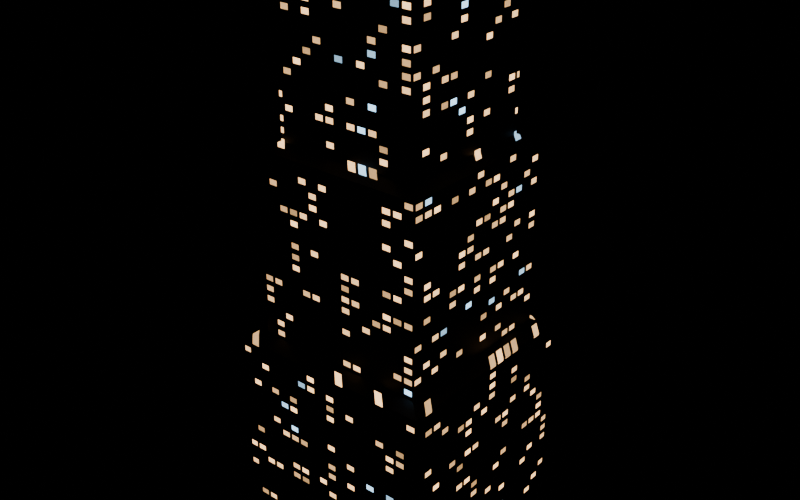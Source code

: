# Source: mega_c.blend  (saved by Blender 5.3.31; exported with 4.5.12 LTS)
import bpy
from mathutils import Matrix  # noqa: F401  (used for matrix-valued properties, if any)

bpy.ops.wm.read_factory_settings(use_empty=True)
scene = bpy.context.scene
scene.name = 'Scene'

# ---- materials (node trees are filled in below, after node groups)
mat_far_windows = bpy.data.materials.new('far_windows')
mat_glow_red = bpy.data.materials.new('glow_red')

# ---- material node trees
mat_far_windows.use_nodes = True; mat_far_windows.node_tree.nodes.clear()
_N = mat_far_windows.node_tree.nodes; _L = mat_far_windows.node_tree.links
n0 = _N.new('ShaderNodeBsdfPrincipled'); n0.name = 'Principled BSDF'; n0.location = (-200, 100)
n0.inputs[0].default_value = (0.035, 0.035, 0.04, 1.0)
n0.inputs[2].default_value = 0.6
n0.inputs[10].default_value = 0.005
n1 = _N.new('ShaderNodeOutputMaterial'); n1.name = 'Material Output'; n1.location = (200, 100)
n2 = _N.new('ShaderNodeNewGeometry'); n2.name = 'Geometry'; n2.location = (0, 0)
n3 = _N.new('ShaderNodeSeparateXYZ'); n3.name = 'Separate XYZ'; n3.location = (0, 0)
n4 = _N.new('ShaderNodeMath'); n4.name = 'Math'; n4.location = (0, 0)
n5 = _N.new('ShaderNodeMath'); n5.name = 'Math.001'; n5.location = (0, 0)
n5.operation = 'DIVIDE'
n5.inputs[1].default_value = 4.5
n6 = _N.new('ShaderNodeMath'); n6.name = 'Math.002'; n6.location = (0, 0)
n6.operation = 'FLOOR'
n6.inputs[1].default_value = 0.0
n7 = _N.new('ShaderNodeMath'); n7.name = 'Math.003'; n7.location = (0, 0)
n7.operation = 'DIVIDE'
n7.inputs[1].default_value = 4.2
n8 = _N.new('ShaderNodeMath'); n8.name = 'Math.004'; n8.location = (0, 0)
n8.operation = 'FLOOR'
n8.inputs[1].default_value = 0.0
n9 = _N.new('ShaderNodeMath'); n9.name = 'Math.005'; n9.location = (0, 0)
n9.operation = 'DIVIDE'
n9.inputs[1].default_value = 4.5
n10 = _N.new('ShaderNodeMath'); n10.name = 'Math.006'; n10.location = (0, 0)
n10.operation = 'FRACT'
n10.inputs[1].default_value = 0.0
n11 = _N.new('ShaderNodeMath'); n11.name = 'Math.007'; n11.location = (0, 0)
n11.operation = 'DIVIDE'
n11.inputs[1].default_value = 4.2
n12 = _N.new('ShaderNodeMath'); n12.name = 'Math.008'; n12.location = (0, 0)
n12.operation = 'FRACT'
n12.inputs[1].default_value = 0.0
n13 = _N.new('ShaderNodeCombineXYZ'); n13.name = 'Combine XYZ'; n13.location = (0, 0)
n14 = _N.new('ShaderNodeTexWhiteNoise'); n14.name = 'White Noise Texture'; n14.location = (0, 0)
n15 = _N.new('ShaderNodeMath'); n15.name = 'Math.009'; n15.location = (0, 0)
n15.operation = 'LESS_THAN'
n15.inputs[1].default_value = 0.2
n16 = _N.new('ShaderNodeMath'); n16.name = 'Math.010'; n16.location = (0, 0)
n16.operation = 'GREATER_THAN'
n16.inputs[1].default_value = 0.14
n17 = _N.new('ShaderNodeMath'); n17.name = 'Math.011'; n17.location = (0, 0)
n17.operation = 'LESS_THAN'
n17.inputs[1].default_value = 0.86
n18 = _N.new('ShaderNodeMath'); n18.name = 'Math.012'; n18.location = (0, 0)
n18.operation = 'MULTIPLY'
n19 = _N.new('ShaderNodeMath'); n19.name = 'Math.013'; n19.location = (0, 0)
n19.operation = 'GREATER_THAN'
n19.inputs[1].default_value = 0.3
n20 = _N.new('ShaderNodeMath'); n20.name = 'Math.014'; n20.location = (0, 0)
n20.operation = 'LESS_THAN'
n20.inputs[1].default_value = 0.8
n21 = _N.new('ShaderNodeMath'); n21.name = 'Math.015'; n21.location = (0, 0)
n21.operation = 'MULTIPLY'
n22 = _N.new('ShaderNodeMath'); n22.name = 'Math.016'; n22.location = (0, 0)
n22.operation = 'MULTIPLY'
n23 = _N.new('ShaderNodeMath'); n23.name = 'Math.017'; n23.location = (0, 0)
n23.operation = 'MULTIPLY'
n24 = _N.new('ShaderNodeMixRGB'); n24.name = 'Mix (Legacy)'; n24.location = (0, 0)
n24.inputs[1].default_value = (1.0, 0.62, 0.3, 1.0)
n24.inputs[2].default_value = (0.45, 0.75, 1.0, 1.0)
n25 = _N.new('ShaderNodeMath'); n25.name = 'Math.018'; n25.location = (0, 0)
n25.operation = 'GREATER_THAN'
n25.inputs[1].default_value = 0.72
n26 = _N.new('ShaderNodeMapRange'); n26.name = 'Map Range'; n26.location = (0, 0)
n26.inputs[2].default_value = 0.2
n26.inputs[3].default_value = 0.55
n26.inputs[4].default_value = 2.2
n27 = _N.new('ShaderNodeMath'); n27.name = 'Math.019'; n27.location = (0, 0)
n27.operation = 'MULTIPLY'
_L.new(n0.outputs[0], n1.inputs[0])
_L.new(n2.outputs[0], n3.inputs[0])
_L.new(n3.outputs[0], n4.inputs[0])
_L.new(n3.outputs[1], n4.inputs[1])
_L.new(n4.outputs[0], n5.inputs[0])
_L.new(n5.outputs[0], n6.inputs[0])
_L.new(n3.outputs[2], n7.inputs[0])
_L.new(n7.outputs[0], n8.inputs[0])
_L.new(n4.outputs[0], n9.inputs[0])
_L.new(n9.outputs[0], n10.inputs[0])
_L.new(n3.outputs[2], n11.inputs[0])
_L.new(n11.outputs[0], n12.inputs[0])
_L.new(n6.outputs[0], n13.inputs[0])
_L.new(n8.outputs[0], n13.inputs[1])
_L.new(n13.outputs[0], n14.inputs[0])
_L.new(n14.outputs[0], n15.inputs[0])
_L.new(n10.outputs[0], n16.inputs[0])
_L.new(n10.outputs[0], n17.inputs[0])
_L.new(n16.outputs[0], n18.inputs[0])
_L.new(n17.outputs[0], n18.inputs[1])
_L.new(n12.outputs[0], n19.inputs[0])
_L.new(n12.outputs[0], n20.inputs[0])
_L.new(n19.outputs[0], n21.inputs[0])
_L.new(n20.outputs[0], n21.inputs[1])
_L.new(n18.outputs[0], n22.inputs[0])
_L.new(n21.outputs[0], n22.inputs[1])
_L.new(n22.outputs[0], n23.inputs[0])
_L.new(n15.outputs[0], n23.inputs[1])
_L.new(n14.outputs[1], n25.inputs[0])
_L.new(n25.outputs[0], n24.inputs[0])
_L.new(n24.outputs[0], n0.inputs[27])
_L.new(n14.outputs[0], n26.inputs[0])
_L.new(n23.outputs[0], n27.inputs[0])
_L.new(n26.outputs[0], n27.inputs[1])
_L.new(n27.outputs[0], n0.inputs[28])
n1.is_active_output = True
mat_glow_red.use_nodes = True; mat_glow_red.node_tree.nodes.clear()
_N = mat_glow_red.node_tree.nodes; _L = mat_glow_red.node_tree.links
n0 = _N.new('ShaderNodeBsdfPrincipled'); n0.name = 'Principled BSDF'; n0.location = (-200, 100)
n0.inputs[0].default_value = (0.0, 0.0, 0.0, 1.0)
n0.inputs[2].default_value = 0.4
n0.inputs[10].default_value = 0.005
n0.inputs[27].default_value = (1.0, 0.03, 0.02, 1.0)
n0.inputs[28].default_value = 14.0
n1 = _N.new('ShaderNodeOutputMaterial'); n1.name = 'Material Output'; n1.location = (200, 100)
_L.new(n0.outputs[0], n1.inputs[0])
n1.is_active_output = True

# ---- meshes
me_far_windows = bpy.data.meshes.new('far_windows')
me_far_windows.from_pydata([(-40.0, -40.0, 0.0), (40.0, -40.0, 0.0), (40.0, 40.0, 0.0), (-40.0, 40.0, 0.0), (-40.0, -40.0, 73.5), (40.0, -40.0, 73.5), (40.0, 40.0, 73.5), (-40.0, 40.0, 73.5), (-34.0, -34.0, 75.6), (34.0, -34.0, 75.6), (34.0, 34.0, 75.6), (-34.0, 34.0, 75.6), (-34.0, -34.0, 147.0), (34.0, -34.0, 147.0), (34.0, 34.0, 147.0), (-34.0, 34.0, 147.0), (-28.0, -28.0, 149.1), (28.0, -28.0, 149.1), (28.0, 28.0, 149.1), (-28.0, 28.0, 149.1), (-28.0, -28.0, 210.0), (28.0, -28.0, 210.0), (28.0, 28.0, 210.0), (-28.0, 28.0, 210.0)], [], [(0, 1, 5, 4), (1, 2, 6, 5), (2, 3, 7, 6), (3, 0, 4, 7), (4, 5, 9, 8), (5, 6, 10, 9), (6, 7, 11, 10), (7, 4, 8, 11), (8, 9, 13, 12), (9, 10, 14, 13), (10, 11, 15, 14), (11, 8, 12, 15), (12, 13, 17, 16), (13, 14, 18, 17), (14, 15, 19, 18), (15, 12, 16, 19), (16, 17, 21, 20), (17, 18, 22, 21), (18, 19, 23, 22), (19, 16, 20, 23), (3, 2, 1, 0), (20, 21, 22, 23)])
me_far_windows.materials.append(mat_far_windows)
me_far_windows.update()
me_glow_red = bpy.data.meshes.new('glow_red')
me_glow_red.from_pydata([(-22.4, 0.0, 213.6), (-22.4, 0.8, 213.4), (-22.4, 1.386, 212.8), (-22.4, 1.6, 212.0), (-22.4, 1.386, 211.2), (-22.4, 0.8, 210.6), (-22.4, 0.0, 210.4), (-21.83, 0.5657, 213.4), (-21.42, 0.9798, 212.8), (-21.27, 1.131, 212.0), (-21.42, 0.9798, 211.2), (-21.83, 0.5657, 210.6), (-21.6, 0.0, 213.4), (-21.01, 0.0, 212.8), (-20.8, 0.0, 212.0), (-21.01, 0.0, 211.2), (-21.6, 0.0, 210.6), (-21.83, -0.5657, 213.4), (-21.42, -0.9798, 212.8), (-21.27, -1.131, 212.0), (-21.42, -0.9798, 211.2), (-21.83, -0.5657, 210.6), (-22.4, -0.8, 213.4), (-22.4, -1.386, 212.8), (-22.4, -1.6, 212.0), (-22.4, -1.386, 211.2), (-22.4, -0.8, 210.6), (-22.97, -0.5657, 213.4), (-23.38, -0.9798, 212.8), (-23.53, -1.131, 212.0), (-23.38, -0.9798, 211.2), (-22.97, -0.5657, 210.6), (-23.2, 0.0, 213.4), (-23.79, 0.0, 212.8), (-24.0, 0.0, 212.0), (-23.79, 0.0, 211.2), (-23.2, 0.0, 210.6), (-22.97, 0.5657, 213.4), (-23.38, 0.9798, 212.8), (-23.53, 1.131, 212.0), (-23.38, 0.9798, 211.2), (-22.97, 0.5657, 210.6), (22.4, 0.0, 213.6), (22.4, 0.8, 213.4), (22.4, 1.386, 212.8), (22.4, 1.6, 212.0), (22.4, 1.386, 211.2), (22.4, 0.8, 210.6), (22.4, 0.0, 210.4), (22.97, 0.5657, 213.4), (23.38, 0.9798, 212.8), (23.53, 1.131, 212.0), (23.38, 0.9798, 211.2), (22.97, 0.5657, 210.6), (23.2, 0.0, 213.4), (23.79, 0.0, 212.8), (24.0, 0.0, 212.0), (23.79, 0.0, 211.2), (23.2, 0.0, 210.6), (22.97, -0.5657, 213.4), (23.38, -0.9798, 212.8), (23.53, -1.131, 212.0), (23.38, -0.9798, 211.2), (22.97, -0.5657, 210.6), (22.4, -0.8, 213.4), (22.4, -1.386, 212.8), (22.4, -1.6, 212.0), (22.4, -1.386, 211.2), (22.4, -0.8, 210.6), (21.83, -0.5657, 213.4), (21.42, -0.9798, 212.8), (21.27, -1.131, 212.0), (21.42, -0.9798, 211.2), (21.83, -0.5657, 210.6), (21.6, 0.0, 213.4), (21.01, 0.0, 212.8), (20.8, 0.0, 212.0), (21.01, 0.0, 211.2), (21.6, 0.0, 210.6), (21.83, 0.5657, 213.4), (21.42, 0.9798, 212.8), (21.27, 1.131, 212.0), (21.42, 0.9798, 211.2), (21.83, 0.5657, 210.6)], [], [(1, 0, 7), (6, 5, 11), (4, 3, 9, 10), (2, 1, 7, 8), (5, 4, 10, 11), (3, 2, 8, 9), (6, 11, 16), (10, 9, 14, 15), (8, 7, 12, 13), (11, 10, 15, 16), (9, 8, 13, 14), (7, 0, 12), (15, 14, 19, 20), (13, 12, 17, 18), (16, 15, 20, 21), (14, 13, 18, 19), (12, 0, 17), (6, 16, 21), (18, 17, 22, 23), (21, 20, 25, 26), (19, 18, 23, 24), (17, 0, 22), (6, 21, 26), (20, 19, 24, 25), (26, 25, 30, 31), (24, 23, 28, 29), (22, 0, 27), (6, 26, 31), (25, 24, 29, 30), (23, 22, 27, 28), (31, 30, 35, 36), (29, 28, 33, 34), (27, 0, 32), (6, 31, 36), (30, 29, 34, 35), (28, 27, 32, 33), (36, 35, 40, 41), (34, 33, 38, 39), (32, 0, 37), (6, 36, 41), (35, 34, 39, 40), (33, 32, 37, 38), (41, 40, 4, 5), (39, 38, 2, 3), (37, 0, 1), (6, 41, 5), (40, 39, 3, 4), (38, 37, 1, 2), (43, 42, 49), (48, 47, 53), (46, 45, 51, 52), (44, 43, 49, 50), (47, 46, 52, 53), (45, 44, 50, 51), (48, 53, 58), (52, 51, 56, 57), (50, 49, 54, 55), (53, 52, 57, 58), (51, 50, 55, 56), (49, 42, 54), (57, 56, 61, 62), (55, 54, 59, 60), (58, 57, 62, 63), (56, 55, 60, 61), (54, 42, 59), (48, 58, 63), (60, 59, 64, 65), (63, 62, 67, 68), (61, 60, 65, 66), (59, 42, 64), (48, 63, 68), (62, 61, 66, 67), (68, 67, 72, 73), (66, 65, 70, 71), (64, 42, 69), (48, 68, 73), (67, 66, 71, 72), (65, 64, 69, 70), (73, 72, 77, 78), (71, 70, 75, 76), (69, 42, 74), (48, 73, 78), (72, 71, 76, 77), (70, 69, 74, 75), (78, 77, 82, 83), (76, 75, 80, 81), (74, 42, 79), (48, 78, 83), (77, 76, 81, 82), (75, 74, 79, 80), (83, 82, 46, 47), (81, 80, 44, 45), (79, 42, 43), (48, 83, 47), (82, 81, 45, 46), (80, 79, 43, 44)])
me_glow_red.polygons.foreach_set('use_smooth', [True] * 96)
me_glow_red.materials.append(mat_glow_red)
me_glow_red.update()
me_glow_red.normals_split_custom_set([tuple(v) for v in zip(*[iter([-1.503e-07, 0.603, 0.7977, 0.0, 0.0, 1.0, 0.4264, 0.4264, 0.7977, 0.0, 0.0, -1.0, -4.973e-07, 0.603, -0.7977, 0.4264, 0.4264, -0.7977, 2.534e-06, 0.886, -0.4637, 1.931e-06, 1.0, 1.976e-07, 0.7071, 0.7071, 0.0, 0.6265, 0.6265, -0.4637, 6.032e-06, 0.886, 0.4637, -1.503e-07, 0.603, 0.7977, 0.4264, 0.4264, 0.7977, 0.6265, 0.6265, 0.4637, -4.973e-07, 0.603, -0.7977, 2.534e-06, 0.886, -0.4637, 0.6265, 0.6265, -0.4637, 0.4264, 0.4264, -0.7977, 1.931e-06, 1.0, 1.976e-07, 6.032e-06, 0.886, 0.4637, 0.6265, 0.6265, 0.4637, 0.7071, 0.7071, 0.0, 0.0, 0.0, -1.0, 0.4264, 0.4264, -0.7977, 0.603, -6.083e-06, -0.7977, 0.6265, 0.6265, -0.4637, 0.7071, 0.7071, 0.0, 1.0, -3.726e-07, -2.428e-07, 0.886, -8.049e-07, -0.4637, 0.6265, 0.6265, 0.4637, 0.4264, 0.4264, 0.7977, 0.603, 0.0, 0.7977, 0.886, -8.999e-07, 0.4637, 0.4264, 0.4264, -0.7977, 0.6265, 0.6265, -0.4637, 0.886, -8.049e-07, -0.4637, 0.603, -6.083e-06, -0.7977, 0.7071, 0.7071, 0.0, 0.6265, 0.6265, 0.4637, 0.886, -8.999e-07, 0.4637, 1.0, -3.726e-07, -2.428e-07, 0.4264, 0.4264, 0.7977, 0.0, 0.0, 1.0, 0.603, 0.0, 0.7977, 0.886, -8.049e-07, -0.4637, 1.0, -3.726e-07, -2.428e-07, 0.7071, -0.7071, -4.516e-08, 0.6265, -0.6265, -0.4637, 0.886, -8.999e-07, 0.4637, 0.603, 0.0, 0.7977, 0.4264, -0.4264, 0.7977, 0.6265, -0.6265, 0.4637, 0.603, -6.083e-06, -0.7977, 0.886, -8.049e-07, -0.4637, 0.6265, -0.6265, -0.4637, 0.4264, -0.4264, -0.7977, 1.0, -3.726e-07, -2.428e-07, 0.886, -8.999e-07, 0.4637, 0.6265, -0.6265, 0.4637, 0.7071, -0.7071, -4.516e-08, 0.603, 0.0, 0.7977, 0.0, 0.0, 1.0, 0.4264, -0.4264, 0.7977, 0.0, 0.0, -1.0, 0.603, -6.083e-06, -0.7977, 0.4264, -0.4264, -0.7977, 0.6265, -0.6265, 0.4637, 0.4264, -0.4264, 0.7977, -6.881e-06, -0.603, 0.7977, -8.112e-06, -0.886, 0.4637, 0.4264, -0.4264, -0.7977, 0.6265, -0.6265, -0.4637, -5.998e-06, -0.886, -0.4637, -7.289e-06, -0.603, -0.7977, 0.7071, -0.7071, -4.516e-08, 0.6265, -0.6265, 0.4637, -8.112e-06, -0.886, 0.4637, -1.931e-06, -1.0, 2.032e-07, 0.4264, -0.4264, 0.7977, 0.0, 0.0, 1.0, -6.881e-06, -0.603, 0.7977, 0.0, 0.0, -1.0, 0.4264, -0.4264, -0.7977, -7.289e-06, -0.603, -0.7977, 0.6265, -0.6265, -0.4637, 0.7071, -0.7071, -4.516e-08, -1.931e-06, -1.0, 2.032e-07, -5.998e-06, -0.886, -0.4637, -7.289e-06, -0.603, -0.7977, -5.998e-06, -0.886, -0.4637, -0.6265, -0.6265, -0.4637, -0.4264, -0.4264, -0.7977, -1.931e-06, -1.0, 2.032e-07, -8.112e-06, -0.886, 0.4637, -0.6265, -0.6265, 0.4637, -0.7071, -0.7071, 0.0, -6.881e-06, -0.603, 0.7977, 0.0, 0.0, 1.0, -0.4264, -0.4264, 0.7977, 0.0, 0.0, -1.0, -7.289e-06, -0.603, -0.7977, -0.4264, -0.4264, -0.7977, -5.998e-06, -0.886, -0.4637, -1.931e-06, -1.0, 2.032e-07, -0.7071, -0.7071, 0.0, -0.6265, -0.6265, -0.4637, -8.112e-06, -0.886, 0.4637, -6.881e-06, -0.603, 0.7977, -0.4264, -0.4264, 0.7977, -0.6265, -0.6265, 0.4637, -0.4264, -0.4264, -0.7977, -0.6265, -0.6265, -0.4637, -0.886, 1.047e-06, -0.4637, -0.603, 3.45e-06, -0.7977, -0.7071, -0.7071, 0.0, -0.6265, -0.6265, 0.4637, -0.886, -1.107e-08, 0.4637, -1.0, 3.726e-07, -2.428e-07, -0.4264, -0.4264, 0.7977, 0.0, 0.0, 1.0, -0.603, 4.089e-06, 0.7977, 0.0, 0.0, -1.0, -0.4264, -0.4264, -0.7977, -0.603, 3.45e-06, -0.7977, -0.6265, -0.6265, -0.4637, -0.7071, -0.7071, 0.0, -1.0, 3.726e-07, -2.428e-07, -0.886, 1.047e-06, -0.4637, -0.6265, -0.6265, 0.4637, -0.4264, -0.4264, 0.7977, -0.603, 4.089e-06, 0.7977, -0.886, -1.107e-08, 0.4637, -0.603, 3.45e-06, -0.7977, -0.886, 1.047e-06, -0.4637, -0.6265, 0.6265, -0.4637, -0.4264, 0.4264, -0.7977, -1.0, 3.726e-07, -2.428e-07, -0.886, -1.107e-08, 0.4637, -0.6265, 0.6265, 0.4637, -0.7071, 0.7071, -5.081e-08, -0.603, 4.089e-06, 0.7977, 0.0, 0.0, 1.0, -0.4264, 0.4264, 0.7977, 0.0, 0.0, -1.0, -0.603, 3.45e-06, -0.7977, -0.4264, 0.4264, -0.7977, -0.886, 1.047e-06, -0.4637, -1.0, 3.726e-07, -2.428e-07, -0.7071, 0.7071, -5.081e-08, -0.6265, 0.6265, -0.4637, -0.886, -1.107e-08, 0.4637, -0.603, 4.089e-06, 0.7977, -0.4264, 0.4264, 0.7977, -0.6265, 0.6265, 0.4637, -0.4264, 0.4264, -0.7977, -0.6265, 0.6265, -0.4637, 2.534e-06, 0.886, -0.4637, -4.973e-07, 0.603, -0.7977, -0.7071, 0.7071, -5.081e-08, -0.6265, 0.6265, 0.4637, 6.032e-06, 0.886, 0.4637, 1.931e-06, 1.0, 1.976e-07, -0.4264, 0.4264, 0.7977, 0.0, 0.0, 1.0, -1.503e-07, 0.603, 0.7977, 0.0, 0.0, -1.0, -0.4264, 0.4264, -0.7977, -4.973e-07, 0.603, -0.7977, -0.6265, 0.6265, -0.4637, -0.7071, 0.7071, -5.081e-08, 1.931e-06, 1.0, 1.976e-07, 2.534e-06, 0.886, -0.4637, -0.6265, 0.6265, 0.4637, -0.4264, 0.4264, 0.7977, -1.503e-07, 0.603, 0.7977, 6.032e-06, 0.886, 0.4637, -1.503e-07, 0.603, 0.7977, 0.0, 0.0, 1.0, 0.4264, 0.4264, 0.7977, 0.0, 0.0, -1.0, -4.973e-07, 0.603, -0.7977, 0.4264, 0.4264, -0.7977, 2.534e-06, 0.886, -0.4637, 1.931e-06, 1.0, 1.976e-07, 0.7071, 0.7071, 0.0, 0.6265, 0.6265, -0.4637, 6.032e-06, 0.886, 0.4637, -1.503e-07, 0.603, 0.7977, 0.4264, 0.4264, 0.7977, 0.6265, 0.6265, 0.4637, -4.973e-07, 0.603, -0.7977, 2.534e-06, 0.886, -0.4637, 0.6265, 0.6265, -0.4637, 0.4264, 0.4264, -0.7977, 1.931e-06, 1.0, 1.976e-07, 6.032e-06, 0.886, 0.4637, 0.6265, 0.6265, 0.4637, 0.7071, 0.7071, 0.0, 0.0, 0.0, -1.0, 0.4264, 0.4264, -0.7977, 0.603, -6.083e-06, -0.7977, 0.6265, 0.6265, -0.4637, 0.7071, 0.7071, 0.0, 1.0, -3.726e-07, -2.428e-07, 0.886, -7.998e-07, -0.4637, 0.6265, 0.6265, 0.4637, 0.4264, 0.4264, 0.7977, 0.603, 0.0, 0.7977, 0.886, -9.001e-07, 0.4637, 0.4264, 0.4264, -0.7977, 0.6265, 0.6265, -0.4637, 0.886, -7.998e-07, -0.4637, 0.603, -6.083e-06, -0.7977, 0.7071, 0.7071, 0.0, 0.6265, 0.6265, 0.4637, 0.886, -9.001e-07, 0.4637, 1.0, -3.726e-07, -2.428e-07, 0.4264, 0.4264, 0.7977, 0.0, 0.0, 1.0, 0.603, 0.0, 0.7977, 0.886, -7.998e-07, -0.4637, 1.0, -3.726e-07, -2.428e-07, 0.7071, -0.7071, -4.516e-08, 0.6265, -0.6265, -0.4637, 0.886, -9.001e-07, 0.4637, 0.603, 0.0, 0.7977, 0.4264, -0.4264, 0.7977, 0.6265, -0.6265, 0.4637, 0.603, -6.083e-06, -0.7977, 0.886, -7.998e-07, -0.4637, 0.6265, -0.6265, -0.4637, 0.4264, -0.4264, -0.7977, 1.0, -3.726e-07, -2.428e-07, 0.886, -9.001e-07, 0.4637, 0.6265, -0.6265, 0.4637, 0.7071, -0.7071, -4.516e-08, 0.603, 0.0, 0.7977, 0.0, 0.0, 1.0, 0.4264, -0.4264, 0.7977, 0.0, 0.0, -1.0, 0.603, -6.083e-06, -0.7977, 0.4264, -0.4264, -0.7977, 0.6265, -0.6265, 0.4637, 0.4264, -0.4264, 0.7977, -6.881e-06, -0.603, 0.7977, -8.112e-06, -0.886, 0.4637, 0.4264, -0.4264, -0.7977, 0.6265, -0.6265, -0.4637, -5.998e-06, -0.886, -0.4637, -7.289e-06, -0.603, -0.7977, 0.7071, -0.7071, -4.516e-08, 0.6265, -0.6265, 0.4637, -8.112e-06, -0.886, 0.4637, -1.931e-06, -1.0, 2.032e-07, 0.4264, -0.4264, 0.7977, 0.0, 0.0, 1.0, -6.881e-06, -0.603, 0.7977, 0.0, 0.0, -1.0, 0.4264, -0.4264, -0.7977, -7.289e-06, -0.603, -0.7977, 0.6265, -0.6265, -0.4637, 0.7071, -0.7071, -4.516e-08, -1.931e-06, -1.0, 2.032e-07, -5.998e-06, -0.886, -0.4637, -7.289e-06, -0.603, -0.7977, -5.998e-06, -0.886, -0.4637, -0.6265, -0.6265, -0.4637, -0.4264, -0.4264, -0.7977, -1.931e-06, -1.0, 2.032e-07, -8.112e-06, -0.886, 0.4637, -0.6265, -0.6265, 0.4637, -0.7071, -0.7071, 0.0, -6.881e-06, -0.603, 0.7977, 0.0, 0.0, 1.0, -0.4264, -0.4264, 0.7977, 0.0, 0.0, -1.0, -7.289e-06, -0.603, -0.7977, -0.4264, -0.4264, -0.7977, -5.998e-06, -0.886, -0.4637, -1.931e-06, -1.0, 2.032e-07, -0.7071, -0.7071, 0.0, -0.6265, -0.6265, -0.4637, -8.112e-06, -0.886, 0.4637, -6.881e-06, -0.603, 0.7977, -0.4264, -0.4264, 0.7977, -0.6265, -0.6265, 0.4637, -0.4264, -0.4264, -0.7977, -0.6265, -0.6265, -0.4637, -0.886, 1.058e-06, -0.4637, -0.603, 3.45e-06, -0.7977, -0.7071, -0.7071, 0.0, -0.6265, -0.6265, 0.4637, -0.886, -1.107e-08, 0.4637, -1.0, 3.726e-07, -2.428e-07, -0.4264, -0.4264, 0.7977, 0.0, 0.0, 1.0, -0.603, 4.089e-06, 0.7977, 0.0, 0.0, -1.0, -0.4264, -0.4264, -0.7977, -0.603, 3.45e-06, -0.7977, -0.6265, -0.6265, -0.4637, -0.7071, -0.7071, 0.0, -1.0, 3.726e-07, -2.428e-07, -0.886, 1.058e-06, -0.4637, -0.6265, -0.6265, 0.4637, -0.4264, -0.4264, 0.7977, -0.603, 4.089e-06, 0.7977, -0.886, -1.107e-08, 0.4637, -0.603, 3.45e-06, -0.7977, -0.886, 1.058e-06, -0.4637, -0.6265, 0.6265, -0.4637, -0.4264, 0.4264, -0.7977, -1.0, 3.726e-07, -2.428e-07, -0.886, -1.107e-08, 0.4637, -0.6265, 0.6265, 0.4637, -0.7071, 0.7071, -3.952e-08, -0.603, 4.089e-06, 0.7977, 0.0, 0.0, 1.0, -0.4264, 0.4264, 0.7977, 0.0, 0.0, -1.0, -0.603, 3.45e-06, -0.7977, -0.4264, 0.4264, -0.7977, -0.886, 1.058e-06, -0.4637, -1.0, 3.726e-07, -2.428e-07, -0.7071, 0.7071, -3.952e-08, -0.6265, 0.6265, -0.4637, -0.886, -1.107e-08, 0.4637, -0.603, 4.089e-06, 0.7977, -0.4264, 0.4264, 0.7977, -0.6265, 0.6265, 0.4637, -0.4264, 0.4264, -0.7977, -0.6265, 0.6265, -0.4637, 2.534e-06, 0.886, -0.4637, -4.973e-07, 0.603, -0.7977, -0.7071, 0.7071, -3.952e-08, -0.6265, 0.6265, 0.4637, 6.032e-06, 0.886, 0.4637, 1.931e-06, 1.0, 1.976e-07, -0.4264, 0.4264, 0.7977, 0.0, 0.0, 1.0, -1.503e-07, 0.603, 0.7977, 0.0, 0.0, -1.0, -0.4264, 0.4264, -0.7977, -4.973e-07, 0.603, -0.7977, -0.6265, 0.6265, -0.4637, -0.7071, 0.7071, -3.952e-08, 1.931e-06, 1.0, 1.976e-07, 2.534e-06, 0.886, -0.4637, -0.6265, 0.6265, 0.4637, -0.4264, 0.4264, 0.7977, -1.503e-07, 0.603, 0.7977, 6.032e-06, 0.886, 0.4637])] * 3)])

# ---- objects
ob_far_windows = bpy.data.objects.new('far_windows', me_far_windows)
ob_glow_red = bpy.data.objects.new('glow_red', me_glow_red)

# ---- transforms, parenting, visibility, modifiers, constraints
ob_far_windows.location = (0.0, 0.0, 0.0)
ob_glow_red.location = (0.0, 0.0, 0.0)

# ---- collection membership
scene.collection.objects.link(ob_far_windows)
scene.collection.objects.link(ob_glow_red)

# ---- scene / render settings (as saved in the file)
scene.frame_start = 1; scene.frame_end = 250; scene.frame_set(1)
scene.render.engine = 'CYCLES'
scene.render.resolution_x = 1400
scene.render.resolution_y = 875
scene.render.bake_bias = 0.0
scene.render.bake_samples = 0
scene.render.compositor_device = 'GPU'
scene.cycles.samples = 48
scene.eevee.use_volume_custom_range = False
scene.eevee.fast_gi_thickness_near = 0.1
scene.eevee.fast_gi_thickness_far = 0.0
scene.eevee.ray_tracing_options.screen_trace_thickness = 0.1
scene.view_settings.look = 'AgX - Medium High Contrast'
bpy.context.view_layer.update()

# ---- added for rendering (the .blend has no active camera): camera
cam_auto = bpy.data.cameras.new('AutoCamera')
cam_auto.lens = 50.0
cam_auto.sensor_width = 36.0
cam_auto.clip_end = 3924.84
ob_auto_camera = bpy.data.objects.new('AutoCamera', cam_auto)
scene.collection.objects.link(ob_auto_camera)
ob_auto_camera.location = (223.638, -268.366, 285.711)
ob_auto_camera.rotation_euler = (1.09748, -7.21219e-08, 0.694738)
scene.camera = ob_auto_camera
bpy.context.view_layer.update()

